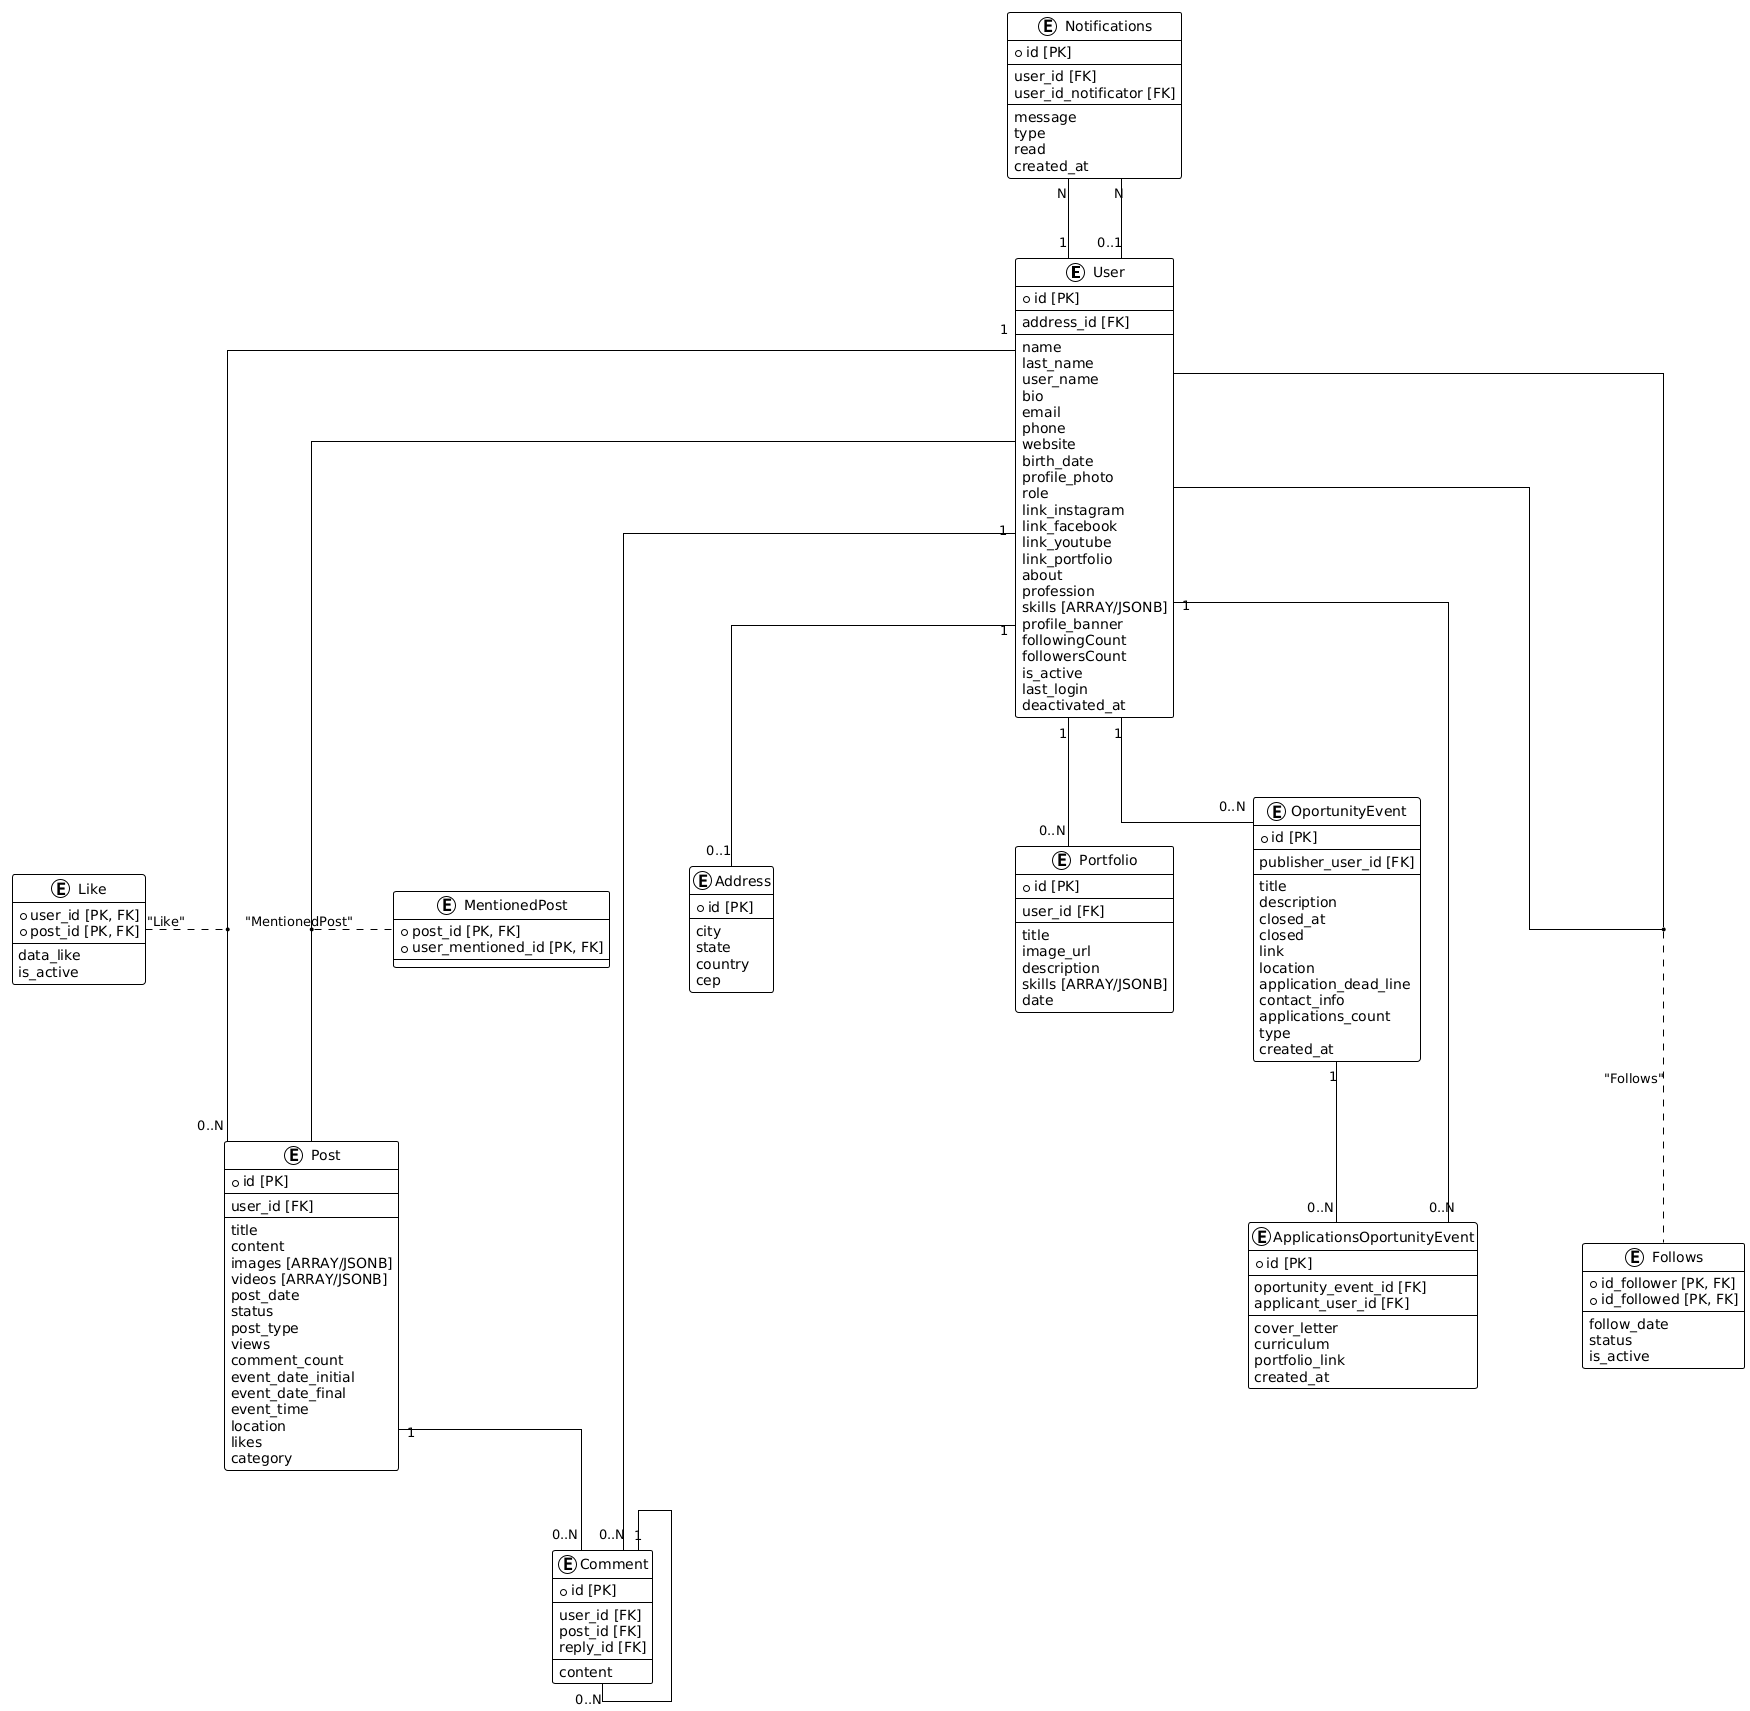

The diagram above was rendered by PlantUML. Its source (embedded in the PNG):
@startuml
!theme plain
skinparam linetype ortho 
skinparam nodesep 80
skinparam ranksep 80
skinparam shadowing false
skinparam entity {
    BorderColor #333
    BackgroundColor #EEE
    HeaderBackgroundColor #333
    FontColor #FFF
    ArrowColor #333
}

entity "User" as user {
  + id [PK]
  --
  address_id [FK]
  --
  name
  last_name
  user_name
  bio
  email
  phone
  website
  birth_date
  profile_photo
  role
  link_instagram
  link_facebook
  link_youtube
  link_portfolio
  about
  profession
  skills [ARRAY/JSONB]
  profile_banner
  followingCount
  followersCount
  is_active
  last_login
  deactivated_at
}

entity "Address" as address {
  + id [PK]
  --
  city
  state
  country
  cep
}

entity "Post" as post {
  + id [PK]
  --
  user_id [FK]
  --
  title
  content
  images [ARRAY/JSONB]
  videos [ARRAY/JSONB]
  post_date
  status
  post_type
  views
  comment_count
  event_date_initial
  event_date_final
  event_time
  location
  likes
  category
}

entity "Comment" as comment {
  + id [PK]
  --
  user_id [FK]
  post_id [FK]
  reply_id [FK]
  --
  content
}

entity "Notifications" as notification {
  + id [PK]
  --
  user_id [FK]
  user_id_notificator [FK]
  --
  message
  type
  read
  created_at
}

entity "Portfolio" as portfolio {
  + id [PK]
  --
  user_id [FK]
  --
  title
  image_url
  description
  skills [ARRAY/JSONB]
  date
}

entity "OportunityEvent" as oportunity {
  + id [PK]
  --
  publisher_user_id [FK]
  --
  title
  description
  closed_at
  closed
  link
  location
  application_dead_line
  contact_info
  applications_count
  type
  created_at
}

entity "ApplicationsOportunityEvent" as application {
  + id [PK]
  --
  oportunity_event_id [FK]
  applicant_user_id [FK]
  --
  cover_letter
  curriculum
  portfolio_link
  created_at
}


entity "Follows" as follows {
  + id_follower [PK, FK]
  + id_followed [PK, FK]
  --
  follow_date
  status
  is_active
}

entity "Like" as like {
  + user_id [PK, FK]
  + post_id [PK, FK]
  --
  data_like
  is_active
}

entity "MentionedPost" as mentioned {
  + post_id [PK, FK]
  + user_mentioned_id [PK, FK]
}


user "1" -- "0..1" address
user "1" -- "0..N" post
user "1" -- "0..N" portfolio
user "1" -- "0..N" oportunity
user "1" -- "0..N" comment
user "1" -- "0..N" application

post "1" -- "0..N" comment
oportunity "1" -- "0..N" application

comment "1" -- "0..N" comment

notification "N" -- "1" user
notification "N" -- "0..1" user

(user, user) .. follows : "Follows"
(user, post) .. like : "Like"
(user, post) .. mentioned : "MentionedPost"
@enduml